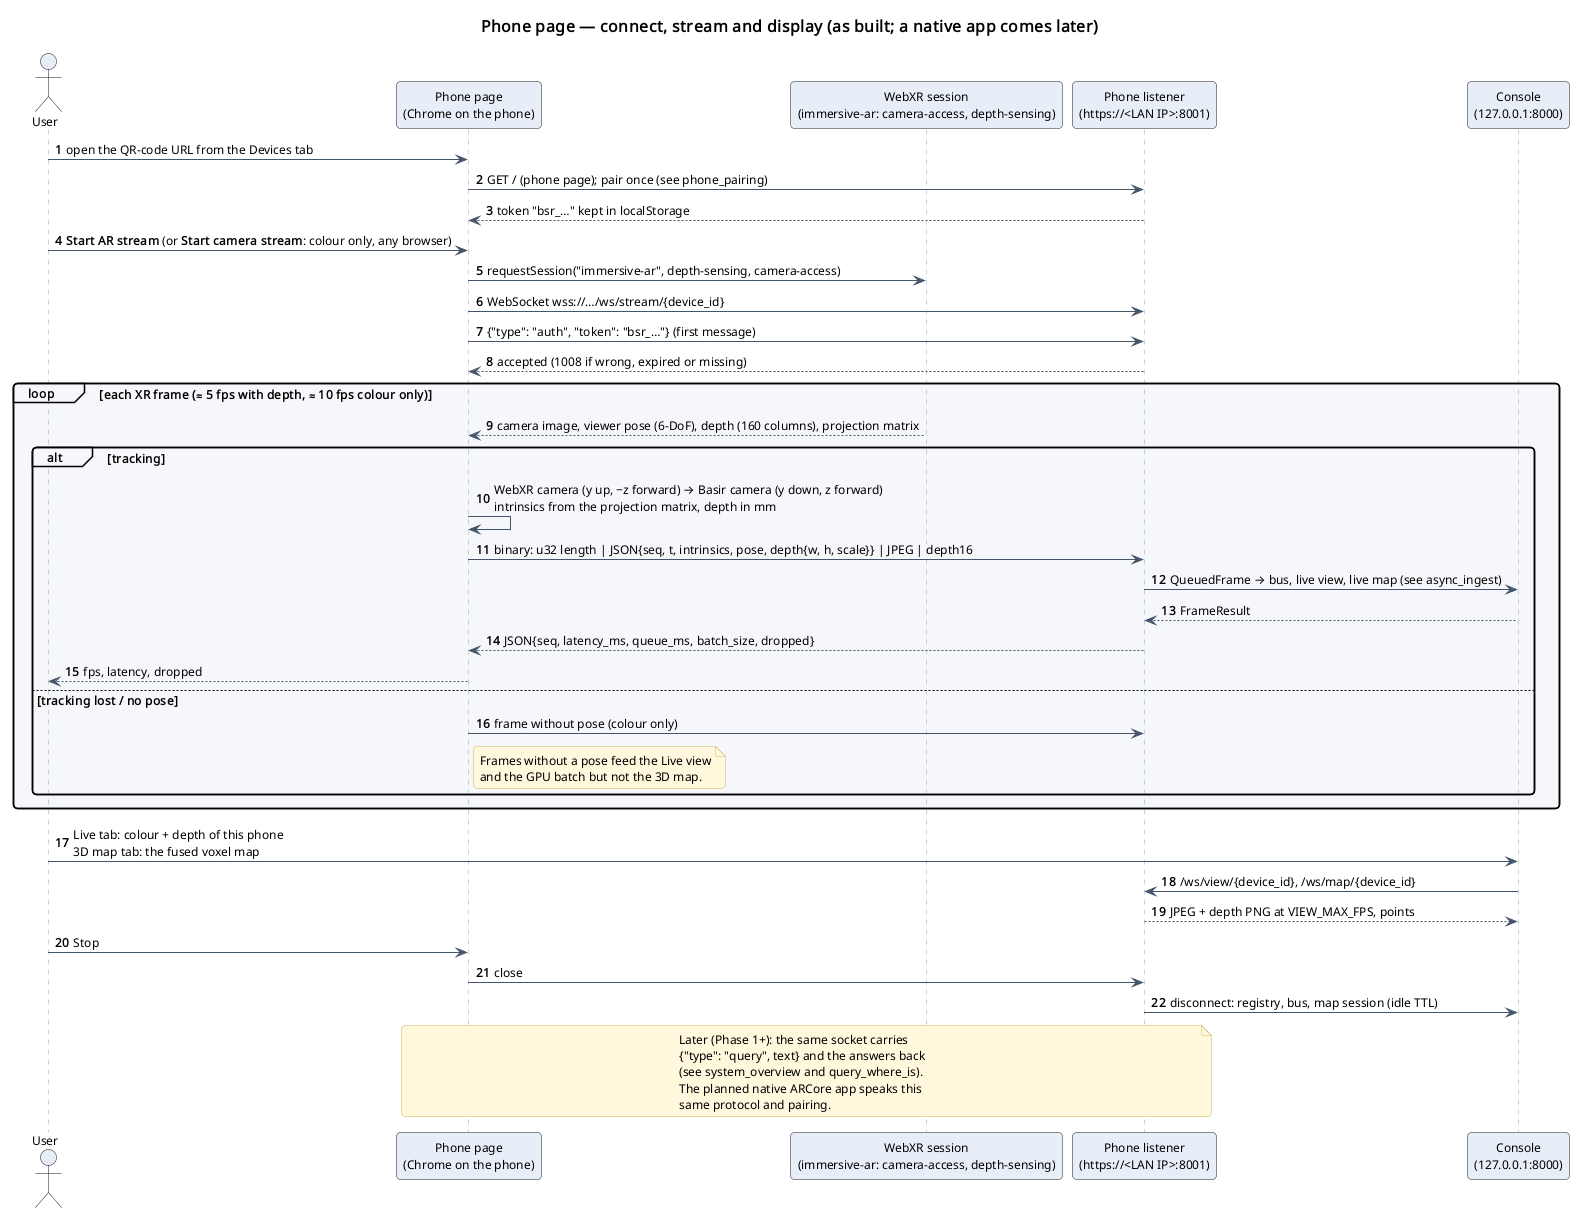

The diagram above was rendered by PlantUML. Its source (embedded in the PNG):
@startuml
!include ../_style.iuml
title Phone page — connect, stream and display (as built; a native app comes later)
autonumber "<b>0"

actor User as user
participant "Phone page\n(Chrome on the phone)" as page
participant "WebXR session\n(immersive-ar: camera-access, depth-sensing)" as xr
participant "Phone listener\n(https://<LAN IP>:8001)" as listener
participant "Console\n(127.0.0.1:8000)" as console

user -> page : open the QR-code URL from the Devices tab
page -> listener : GET / (phone page); pair once (see phone_pairing)
listener --> page : token "bsr_…" kept in localStorage

user -> page : **Start AR stream** (or **Start camera stream**: colour only, any browser)
page -> xr : requestSession("immersive-ar", depth-sensing, camera-access)
page -> listener : WebSocket wss://…/ws/stream/{device_id}
page -> listener : {"type": "auth", "token": "bsr_…"} (first message)
listener --> page : accepted (1008 if wrong, expired or missing)

loop each XR frame (≈ 5 fps with depth, ≈ 10 fps colour only)
  xr --> page : camera image, viewer pose (6-DoF), depth (160 columns), projection matrix
  alt tracking
    page -> page : WebXR camera (y up, −z forward) → Basir camera (y down, z forward)\nintrinsics from the projection matrix, depth in mm
    page -> listener : binary: u32 length | JSON{seq, t, intrinsics, pose, depth{w, h, scale}} | JPEG | depth16
    listener -> console : QueuedFrame → bus, live view, live map (see async_ingest)
    console --> listener : FrameResult
    listener --> page : JSON{seq, latency_ms, queue_ms, batch_size, dropped}
    page --> user : fps, latency, dropped
  else tracking lost / no pose
    page -> listener : frame without pose (colour only)
    note right of page
      Frames without a pose feed the Live view
      and the GPU batch but not the 3D map.
    end note
  end
end

user -> console : Live tab: colour + depth of this phone\n3D map tab: the fused voxel map
console -> listener : /ws/view/{device_id}, /ws/map/{device_id}
listener --> console : JPEG + depth PNG at VIEW_MAX_FPS, points

user -> page : Stop
page -> listener : close
listener -> console : disconnect: registry, bus, map session (idle TTL)

note over page, listener
  Later (Phase 1+): the same socket carries
  {"type": "query", text} and the answers back
  (see system_overview and query_where_is).
  The planned native ARCore app speaks this
  same protocol and pairing.
end note
@enduml